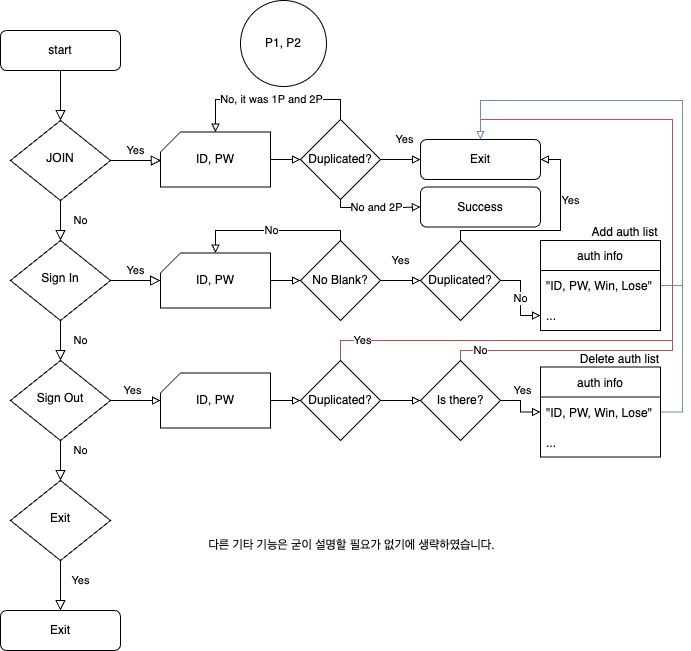

The diagram above was exported from draw.io. Its source (the exported page's mxGraphModel, read from the mxfile embedded in the PNG):
<mxGraphModel dx="1186" dy="764" grid="1" gridSize="10" guides="1" tooltips="1" connect="1" arrows="1" fold="1" page="1" pageScale="1" pageWidth="827" pageHeight="1169" math="0" shadow="0">
  <root>
    <mxCell id="WIyWlLk6GJQsqaUBKTNV-0" />
    <mxCell id="WIyWlLk6GJQsqaUBKTNV-1" parent="WIyWlLk6GJQsqaUBKTNV-0" />
    <mxCell id="WIyWlLk6GJQsqaUBKTNV-2" value="" style="rounded=0;html=1;jettySize=auto;orthogonalLoop=1;fontSize=11;endArrow=block;endFill=0;endSize=8;strokeWidth=1;shadow=0;labelBackgroundColor=none;edgeStyle=orthogonalEdgeStyle;" parent="WIyWlLk6GJQsqaUBKTNV-1" source="WIyWlLk6GJQsqaUBKTNV-3" target="WIyWlLk6GJQsqaUBKTNV-6" edge="1">
      <mxGeometry relative="1" as="geometry" />
    </mxCell>
    <mxCell id="WIyWlLk6GJQsqaUBKTNV-3" value="start" style="rounded=1;whiteSpace=wrap;html=1;fontSize=12;glass=0;strokeWidth=1;shadow=0;" parent="WIyWlLk6GJQsqaUBKTNV-1" vertex="1">
      <mxGeometry x="48" y="80" width="120" height="40" as="geometry" />
    </mxCell>
    <mxCell id="WIyWlLk6GJQsqaUBKTNV-4" value="No" style="rounded=0;html=1;jettySize=auto;orthogonalLoop=1;fontSize=11;endArrow=block;endFill=0;endSize=8;strokeWidth=1;shadow=0;labelBackgroundColor=none;edgeStyle=orthogonalEdgeStyle;" parent="WIyWlLk6GJQsqaUBKTNV-1" source="WIyWlLk6GJQsqaUBKTNV-6" target="WIyWlLk6GJQsqaUBKTNV-10" edge="1">
      <mxGeometry y="20" relative="1" as="geometry">
        <mxPoint as="offset" />
      </mxGeometry>
    </mxCell>
    <mxCell id="WIyWlLk6GJQsqaUBKTNV-5" value="Yes" style="edgeStyle=orthogonalEdgeStyle;rounded=0;html=1;jettySize=auto;orthogonalLoop=1;fontSize=11;endArrow=block;endFill=0;endSize=8;strokeWidth=1;shadow=0;labelBackgroundColor=none;entryX=0.007;entryY=0.517;entryDx=0;entryDy=0;entryPerimeter=0;" parent="WIyWlLk6GJQsqaUBKTNV-1" source="WIyWlLk6GJQsqaUBKTNV-6" target="cQK1TBBZvWIQKH6nqRVl-4" edge="1">
      <mxGeometry y="10" relative="1" as="geometry">
        <mxPoint as="offset" />
        <mxPoint x="208" y="210" as="targetPoint" />
      </mxGeometry>
    </mxCell>
    <mxCell id="WIyWlLk6GJQsqaUBKTNV-6" value="JOIN" style="rhombus;whiteSpace=wrap;html=1;shadow=0;fontFamily=Helvetica;fontSize=12;align=center;strokeWidth=1;spacing=6;spacingTop=-4;" parent="WIyWlLk6GJQsqaUBKTNV-1" vertex="1">
      <mxGeometry x="58" y="170" width="100" height="80" as="geometry" />
    </mxCell>
    <mxCell id="WIyWlLk6GJQsqaUBKTNV-8" value="No" style="rounded=0;html=1;jettySize=auto;orthogonalLoop=1;fontSize=11;endArrow=block;endFill=0;endSize=8;strokeWidth=1;shadow=0;labelBackgroundColor=none;edgeStyle=orthogonalEdgeStyle;entryX=0.5;entryY=0;entryDx=0;entryDy=0;" parent="WIyWlLk6GJQsqaUBKTNV-1" source="WIyWlLk6GJQsqaUBKTNV-10" target="cQK1TBBZvWIQKH6nqRVl-1" edge="1">
      <mxGeometry y="20" relative="1" as="geometry">
        <mxPoint as="offset" />
        <mxPoint x="38" y="400" as="targetPoint" />
        <Array as="points">
          <mxPoint x="108" y="370" />
          <mxPoint x="108" y="370" />
        </Array>
      </mxGeometry>
    </mxCell>
    <mxCell id="WIyWlLk6GJQsqaUBKTNV-9" value="Yes" style="edgeStyle=orthogonalEdgeStyle;rounded=0;html=1;jettySize=auto;orthogonalLoop=1;fontSize=11;endArrow=block;endFill=0;endSize=8;strokeWidth=1;shadow=0;labelBackgroundColor=none;" parent="WIyWlLk6GJQsqaUBKTNV-1" source="WIyWlLk6GJQsqaUBKTNV-10" edge="1">
      <mxGeometry y="10" relative="1" as="geometry">
        <mxPoint as="offset" />
        <mxPoint x="208" y="329.9999999999999" as="targetPoint" />
      </mxGeometry>
    </mxCell>
    <mxCell id="WIyWlLk6GJQsqaUBKTNV-10" value="Sign In" style="rhombus;whiteSpace=wrap;html=1;shadow=0;fontFamily=Helvetica;fontSize=12;align=center;strokeWidth=1;spacing=6;spacingTop=-4;" parent="WIyWlLk6GJQsqaUBKTNV-1" vertex="1">
      <mxGeometry x="58" y="290" width="100" height="80" as="geometry" />
    </mxCell>
    <mxCell id="WIyWlLk6GJQsqaUBKTNV-11" value="Exit" style="rounded=1;whiteSpace=wrap;html=1;fontSize=12;glass=0;strokeWidth=1;shadow=0;" parent="WIyWlLk6GJQsqaUBKTNV-1" vertex="1">
      <mxGeometry x="48" y="660" width="120" height="40" as="geometry" />
    </mxCell>
    <mxCell id="cQK1TBBZvWIQKH6nqRVl-0" value="No" style="rounded=0;html=1;jettySize=auto;orthogonalLoop=1;fontSize=11;endArrow=block;endFill=0;endSize=8;strokeWidth=1;shadow=0;labelBackgroundColor=none;edgeStyle=orthogonalEdgeStyle;entryX=0.5;entryY=0;entryDx=0;entryDy=0;" edge="1" parent="WIyWlLk6GJQsqaUBKTNV-1" source="cQK1TBBZvWIQKH6nqRVl-1" target="cQK1TBBZvWIQKH6nqRVl-3">
      <mxGeometry x="-0.5" y="20" relative="1" as="geometry">
        <mxPoint as="offset" />
        <mxPoint x="108" y="560" as="targetPoint" />
        <Array as="points" />
      </mxGeometry>
    </mxCell>
    <mxCell id="cQK1TBBZvWIQKH6nqRVl-32" value="Yes" style="edgeStyle=orthogonalEdgeStyle;rounded=0;orthogonalLoop=1;jettySize=auto;html=1;endArrow=block;endFill=0;" edge="1" parent="WIyWlLk6GJQsqaUBKTNV-1" source="cQK1TBBZvWIQKH6nqRVl-1" target="cQK1TBBZvWIQKH6nqRVl-31">
      <mxGeometry x="-0.12" y="10" relative="1" as="geometry">
        <mxPoint as="offset" />
      </mxGeometry>
    </mxCell>
    <mxCell id="cQK1TBBZvWIQKH6nqRVl-1" value="Sign Out" style="rhombus;whiteSpace=wrap;html=1;shadow=0;fontFamily=Helvetica;fontSize=12;align=center;strokeWidth=1;spacing=6;spacingTop=-4;" vertex="1" parent="WIyWlLk6GJQsqaUBKTNV-1">
      <mxGeometry x="58" y="410" width="100" height="80" as="geometry" />
    </mxCell>
    <mxCell id="cQK1TBBZvWIQKH6nqRVl-2" value="Yes" style="rounded=0;html=1;jettySize=auto;orthogonalLoop=1;fontSize=11;endArrow=block;endFill=0;endSize=8;strokeWidth=1;shadow=0;labelBackgroundColor=none;edgeStyle=orthogonalEdgeStyle;entryX=0.5;entryY=0;entryDx=0;entryDy=0;" edge="1" parent="WIyWlLk6GJQsqaUBKTNV-1" source="cQK1TBBZvWIQKH6nqRVl-3" target="WIyWlLk6GJQsqaUBKTNV-11">
      <mxGeometry x="-0.2" y="20" relative="1" as="geometry">
        <mxPoint as="offset" />
        <mxPoint x="108" y="680" as="targetPoint" />
        <Array as="points" />
      </mxGeometry>
    </mxCell>
    <mxCell id="cQK1TBBZvWIQKH6nqRVl-3" value="Exit" style="rhombus;whiteSpace=wrap;html=1;shadow=0;fontFamily=Helvetica;fontSize=12;align=center;strokeWidth=1;spacing=6;spacingTop=-4;" vertex="1" parent="WIyWlLk6GJQsqaUBKTNV-1">
      <mxGeometry x="58" y="530" width="100" height="80" as="geometry" />
    </mxCell>
    <mxCell id="cQK1TBBZvWIQKH6nqRVl-7" value="" style="edgeStyle=orthogonalEdgeStyle;rounded=0;orthogonalLoop=1;jettySize=auto;html=1;endArrow=block;endFill=0;" edge="1" parent="WIyWlLk6GJQsqaUBKTNV-1" source="cQK1TBBZvWIQKH6nqRVl-4" target="cQK1TBBZvWIQKH6nqRVl-6">
      <mxGeometry relative="1" as="geometry" />
    </mxCell>
    <mxCell id="cQK1TBBZvWIQKH6nqRVl-4" value="ID, PW" style="shape=card;whiteSpace=wrap;html=1;size=20;" vertex="1" parent="WIyWlLk6GJQsqaUBKTNV-1">
      <mxGeometry x="208" y="181.5" width="110" height="55" as="geometry" />
    </mxCell>
    <mxCell id="cQK1TBBZvWIQKH6nqRVl-10" value="Yes" style="edgeStyle=orthogonalEdgeStyle;rounded=0;orthogonalLoop=1;jettySize=auto;html=1;endArrow=block;endFill=0;" edge="1" parent="WIyWlLk6GJQsqaUBKTNV-1" source="cQK1TBBZvWIQKH6nqRVl-6" target="cQK1TBBZvWIQKH6nqRVl-9">
      <mxGeometry x="0.1837" y="20" relative="1" as="geometry">
        <mxPoint as="offset" />
      </mxGeometry>
    </mxCell>
    <mxCell id="cQK1TBBZvWIQKH6nqRVl-12" value="No, it was 1P and 2P" style="edgeStyle=orthogonalEdgeStyle;rounded=0;orthogonalLoop=1;jettySize=auto;html=1;exitX=0.5;exitY=0;exitDx=0;exitDy=0;entryX=0.5;entryY=0;entryDx=0;entryDy=0;entryPerimeter=0;endArrow=block;endFill=0;" edge="1" parent="WIyWlLk6GJQsqaUBKTNV-1" source="cQK1TBBZvWIQKH6nqRVl-6" target="cQK1TBBZvWIQKH6nqRVl-4">
      <mxGeometry relative="1" as="geometry" />
    </mxCell>
    <mxCell id="cQK1TBBZvWIQKH6nqRVl-16" value="No and 2P" style="edgeStyle=orthogonalEdgeStyle;rounded=0;orthogonalLoop=1;jettySize=auto;html=1;exitX=0.5;exitY=1;exitDx=0;exitDy=0;entryX=0;entryY=0.5;entryDx=0;entryDy=0;endArrow=block;endFill=0;" edge="1" parent="WIyWlLk6GJQsqaUBKTNV-1" source="cQK1TBBZvWIQKH6nqRVl-6" target="cQK1TBBZvWIQKH6nqRVl-15">
      <mxGeometry relative="1" as="geometry">
        <Array as="points">
          <mxPoint x="388" y="257" />
          <mxPoint x="448" y="257" />
        </Array>
      </mxGeometry>
    </mxCell>
    <mxCell id="cQK1TBBZvWIQKH6nqRVl-6" value="Duplicated?" style="rhombus;whiteSpace=wrap;html=1;" vertex="1" parent="WIyWlLk6GJQsqaUBKTNV-1">
      <mxGeometry x="348" y="169" width="80" height="80" as="geometry" />
    </mxCell>
    <mxCell id="cQK1TBBZvWIQKH6nqRVl-9" value="Exit" style="rounded=1;whiteSpace=wrap;html=1;fontSize=12;glass=0;strokeWidth=1;shadow=0;" vertex="1" parent="WIyWlLk6GJQsqaUBKTNV-1">
      <mxGeometry x="468" y="189" width="120" height="40" as="geometry" />
    </mxCell>
    <mxCell id="cQK1TBBZvWIQKH6nqRVl-13" value="P1, P2" style="ellipse;whiteSpace=wrap;html=1;aspect=fixed;" vertex="1" parent="WIyWlLk6GJQsqaUBKTNV-1">
      <mxGeometry x="288" y="50" width="86" height="86" as="geometry" />
    </mxCell>
    <mxCell id="cQK1TBBZvWIQKH6nqRVl-15" value="Success" style="rounded=1;whiteSpace=wrap;html=1;fontSize=12;glass=0;strokeWidth=1;shadow=0;" vertex="1" parent="WIyWlLk6GJQsqaUBKTNV-1">
      <mxGeometry x="468" y="236.5" width="120" height="40" as="geometry" />
    </mxCell>
    <mxCell id="cQK1TBBZvWIQKH6nqRVl-19" value="" style="edgeStyle=orthogonalEdgeStyle;rounded=0;orthogonalLoop=1;jettySize=auto;html=1;endArrow=block;endFill=0;" edge="1" parent="WIyWlLk6GJQsqaUBKTNV-1" source="cQK1TBBZvWIQKH6nqRVl-17" target="cQK1TBBZvWIQKH6nqRVl-18">
      <mxGeometry relative="1" as="geometry" />
    </mxCell>
    <mxCell id="cQK1TBBZvWIQKH6nqRVl-17" value="ID, PW" style="shape=card;whiteSpace=wrap;html=1;size=20;" vertex="1" parent="WIyWlLk6GJQsqaUBKTNV-1">
      <mxGeometry x="208" y="302.5" width="110" height="55" as="geometry" />
    </mxCell>
    <mxCell id="cQK1TBBZvWIQKH6nqRVl-21" value="Yes" style="edgeStyle=orthogonalEdgeStyle;rounded=0;orthogonalLoop=1;jettySize=auto;html=1;endArrow=block;endFill=0;" edge="1" parent="WIyWlLk6GJQsqaUBKTNV-1" source="cQK1TBBZvWIQKH6nqRVl-18" target="cQK1TBBZvWIQKH6nqRVl-20">
      <mxGeometry y="20" relative="1" as="geometry">
        <mxPoint as="offset" />
      </mxGeometry>
    </mxCell>
    <mxCell id="cQK1TBBZvWIQKH6nqRVl-22" value="No" style="edgeStyle=orthogonalEdgeStyle;rounded=0;orthogonalLoop=1;jettySize=auto;html=1;exitX=0.5;exitY=0;exitDx=0;exitDy=0;entryX=0.5;entryY=0;entryDx=0;entryDy=0;entryPerimeter=0;endArrow=block;endFill=0;" edge="1" parent="WIyWlLk6GJQsqaUBKTNV-1" source="cQK1TBBZvWIQKH6nqRVl-18" target="cQK1TBBZvWIQKH6nqRVl-17">
      <mxGeometry relative="1" as="geometry">
        <Array as="points">
          <mxPoint x="388" y="280" />
          <mxPoint x="263" y="280" />
        </Array>
      </mxGeometry>
    </mxCell>
    <mxCell id="cQK1TBBZvWIQKH6nqRVl-18" value="No Blank?" style="rhombus;whiteSpace=wrap;html=1;" vertex="1" parent="WIyWlLk6GJQsqaUBKTNV-1">
      <mxGeometry x="348" y="290" width="80" height="80" as="geometry" />
    </mxCell>
    <mxCell id="cQK1TBBZvWIQKH6nqRVl-23" value="Yes" style="edgeStyle=orthogonalEdgeStyle;rounded=0;orthogonalLoop=1;jettySize=auto;html=1;exitX=0.5;exitY=0;exitDx=0;exitDy=0;entryX=1;entryY=0.5;entryDx=0;entryDy=0;endArrow=block;endFill=0;" edge="1" parent="WIyWlLk6GJQsqaUBKTNV-1" source="cQK1TBBZvWIQKH6nqRVl-20" target="cQK1TBBZvWIQKH6nqRVl-9">
      <mxGeometry x="0.393" y="-10" relative="1" as="geometry">
        <Array as="points">
          <mxPoint x="508" y="280" />
          <mxPoint x="608" y="280" />
          <mxPoint x="608" y="209" />
        </Array>
        <mxPoint as="offset" />
      </mxGeometry>
    </mxCell>
    <mxCell id="cQK1TBBZvWIQKH6nqRVl-28" value="No" style="edgeStyle=orthogonalEdgeStyle;rounded=0;orthogonalLoop=1;jettySize=auto;html=1;endArrow=block;endFill=0;" edge="1" parent="WIyWlLk6GJQsqaUBKTNV-1" source="cQK1TBBZvWIQKH6nqRVl-20" target="cQK1TBBZvWIQKH6nqRVl-26">
      <mxGeometry relative="1" as="geometry" />
    </mxCell>
    <mxCell id="cQK1TBBZvWIQKH6nqRVl-20" value="Duplicated?" style="rhombus;whiteSpace=wrap;html=1;" vertex="1" parent="WIyWlLk6GJQsqaUBKTNV-1">
      <mxGeometry x="468" y="290" width="80" height="80" as="geometry" />
    </mxCell>
    <mxCell id="cQK1TBBZvWIQKH6nqRVl-43" style="edgeStyle=orthogonalEdgeStyle;rounded=0;orthogonalLoop=1;jettySize=auto;html=1;entryX=0.5;entryY=0;entryDx=0;entryDy=0;endArrow=block;endFill=0;fillColor=#dae8fc;strokeColor=#6c8ebf;" edge="1" parent="WIyWlLk6GJQsqaUBKTNV-1" source="cQK1TBBZvWIQKH6nqRVl-24" target="cQK1TBBZvWIQKH6nqRVl-9">
      <mxGeometry relative="1" as="geometry">
        <Array as="points">
          <mxPoint x="730" y="335" />
          <mxPoint x="730" y="150" />
          <mxPoint x="528" y="150" />
        </Array>
      </mxGeometry>
    </mxCell>
    <mxCell id="cQK1TBBZvWIQKH6nqRVl-24" value="auth info" style="swimlane;fontStyle=0;childLayout=stackLayout;horizontal=1;startSize=30;horizontalStack=0;resizeParent=1;resizeParentMax=0;resizeLast=0;collapsible=1;marginBottom=0;" vertex="1" parent="WIyWlLk6GJQsqaUBKTNV-1">
      <mxGeometry x="588" y="290" width="120" height="90" as="geometry" />
    </mxCell>
    <mxCell id="cQK1TBBZvWIQKH6nqRVl-25" value="&quot;ID, PW, Win, Lose&quot;" style="text;strokeColor=none;fillColor=none;align=left;verticalAlign=middle;spacingLeft=4;spacingRight=4;overflow=hidden;points=[[0,0.5],[1,0.5]];portConstraint=eastwest;rotatable=0;" vertex="1" parent="cQK1TBBZvWIQKH6nqRVl-24">
      <mxGeometry y="30" width="120" height="30" as="geometry" />
    </mxCell>
    <mxCell id="cQK1TBBZvWIQKH6nqRVl-26" value="..." style="text;strokeColor=none;fillColor=none;align=left;verticalAlign=middle;spacingLeft=4;spacingRight=4;overflow=hidden;points=[[0,0.5],[1,0.5]];portConstraint=eastwest;rotatable=0;" vertex="1" parent="cQK1TBBZvWIQKH6nqRVl-24">
      <mxGeometry y="60" width="120" height="30" as="geometry" />
    </mxCell>
    <mxCell id="cQK1TBBZvWIQKH6nqRVl-30" value="Add auth list" style="text;html=1;strokeColor=none;fillColor=none;align=center;verticalAlign=middle;whiteSpace=wrap;rounded=0;" vertex="1" parent="WIyWlLk6GJQsqaUBKTNV-1">
      <mxGeometry x="631" y="267" width="83" height="30" as="geometry" />
    </mxCell>
    <mxCell id="cQK1TBBZvWIQKH6nqRVl-34" value="" style="edgeStyle=orthogonalEdgeStyle;rounded=0;orthogonalLoop=1;jettySize=auto;html=1;endArrow=block;endFill=0;" edge="1" parent="WIyWlLk6GJQsqaUBKTNV-1" source="cQK1TBBZvWIQKH6nqRVl-31" target="cQK1TBBZvWIQKH6nqRVl-33">
      <mxGeometry relative="1" as="geometry" />
    </mxCell>
    <mxCell id="cQK1TBBZvWIQKH6nqRVl-31" value="ID, PW" style="shape=card;whiteSpace=wrap;html=1;size=20;" vertex="1" parent="WIyWlLk6GJQsqaUBKTNV-1">
      <mxGeometry x="208" y="422.5" width="110" height="55" as="geometry" />
    </mxCell>
    <mxCell id="cQK1TBBZvWIQKH6nqRVl-35" value="Yes" style="edgeStyle=orthogonalEdgeStyle;rounded=0;orthogonalLoop=1;jettySize=auto;html=1;exitX=0.5;exitY=0;exitDx=0;exitDy=0;entryX=0.5;entryY=0;entryDx=0;entryDy=0;endArrow=block;endFill=0;fillColor=#f8cecc;strokeColor=#b85450;" edge="1" parent="WIyWlLk6GJQsqaUBKTNV-1" source="cQK1TBBZvWIQKH6nqRVl-33" target="cQK1TBBZvWIQKH6nqRVl-9">
      <mxGeometry x="-0.8929" relative="1" as="geometry">
        <Array as="points">
          <mxPoint x="388" y="390" />
          <mxPoint x="720" y="390" />
          <mxPoint x="720" y="169" />
          <mxPoint x="528" y="169" />
        </Array>
        <mxPoint as="offset" />
      </mxGeometry>
    </mxCell>
    <mxCell id="cQK1TBBZvWIQKH6nqRVl-37" value="" style="edgeStyle=orthogonalEdgeStyle;rounded=0;orthogonalLoop=1;jettySize=auto;html=1;endArrow=block;endFill=0;" edge="1" parent="WIyWlLk6GJQsqaUBKTNV-1" source="cQK1TBBZvWIQKH6nqRVl-33" target="cQK1TBBZvWIQKH6nqRVl-36">
      <mxGeometry relative="1" as="geometry" />
    </mxCell>
    <mxCell id="cQK1TBBZvWIQKH6nqRVl-33" value="Duplicated?" style="rhombus;whiteSpace=wrap;html=1;" vertex="1" parent="WIyWlLk6GJQsqaUBKTNV-1">
      <mxGeometry x="348" y="410" width="80" height="80" as="geometry" />
    </mxCell>
    <mxCell id="cQK1TBBZvWIQKH6nqRVl-38" value="No" style="edgeStyle=orthogonalEdgeStyle;rounded=0;orthogonalLoop=1;jettySize=auto;html=1;entryX=0.5;entryY=0;entryDx=0;entryDy=0;endArrow=block;endFill=0;fillColor=#f8cecc;strokeColor=#b85450;" edge="1" parent="WIyWlLk6GJQsqaUBKTNV-1" source="cQK1TBBZvWIQKH6nqRVl-36" target="cQK1TBBZvWIQKH6nqRVl-9">
      <mxGeometry x="-0.9097" relative="1" as="geometry">
        <Array as="points">
          <mxPoint x="508" y="400" />
          <mxPoint x="720" y="400" />
          <mxPoint x="720" y="169" />
          <mxPoint x="528" y="169" />
        </Array>
        <mxPoint as="offset" />
      </mxGeometry>
    </mxCell>
    <mxCell id="cQK1TBBZvWIQKH6nqRVl-44" value="Yes" style="edgeStyle=orthogonalEdgeStyle;rounded=0;orthogonalLoop=1;jettySize=auto;html=1;entryX=0;entryY=0.5;entryDx=0;entryDy=0;endArrow=block;endFill=0;" edge="1" parent="WIyWlLk6GJQsqaUBKTNV-1" source="cQK1TBBZvWIQKH6nqRVl-36" target="cQK1TBBZvWIQKH6nqRVl-40">
      <mxGeometry x="-0.2227" y="10" relative="1" as="geometry">
        <mxPoint x="-8" y="-10" as="offset" />
      </mxGeometry>
    </mxCell>
    <mxCell id="cQK1TBBZvWIQKH6nqRVl-36" value="Is there?" style="rhombus;whiteSpace=wrap;html=1;" vertex="1" parent="WIyWlLk6GJQsqaUBKTNV-1">
      <mxGeometry x="468" y="410" width="80" height="80" as="geometry" />
    </mxCell>
    <mxCell id="cQK1TBBZvWIQKH6nqRVl-45" style="edgeStyle=orthogonalEdgeStyle;rounded=0;orthogonalLoop=1;jettySize=auto;html=1;entryX=0.5;entryY=0;entryDx=0;entryDy=0;endArrow=block;endFill=0;fillColor=#dae8fc;strokeColor=#6c8ebf;" edge="1" parent="WIyWlLk6GJQsqaUBKTNV-1" source="cQK1TBBZvWIQKH6nqRVl-39" target="cQK1TBBZvWIQKH6nqRVl-9">
      <mxGeometry relative="1" as="geometry">
        <Array as="points">
          <mxPoint x="730" y="461" />
          <mxPoint x="730" y="150" />
          <mxPoint x="528" y="150" />
        </Array>
      </mxGeometry>
    </mxCell>
    <mxCell id="cQK1TBBZvWIQKH6nqRVl-39" value="auth info" style="swimlane;fontStyle=0;childLayout=stackLayout;horizontal=1;startSize=30;horizontalStack=0;resizeParent=1;resizeParentMax=0;resizeLast=0;collapsible=1;marginBottom=0;" vertex="1" parent="WIyWlLk6GJQsqaUBKTNV-1">
      <mxGeometry x="588" y="416.5" width="120" height="90" as="geometry" />
    </mxCell>
    <mxCell id="cQK1TBBZvWIQKH6nqRVl-40" value="&quot;ID, PW, Win, Lose&quot;" style="text;strokeColor=none;fillColor=none;align=left;verticalAlign=middle;spacingLeft=4;spacingRight=4;overflow=hidden;points=[[0,0.5],[1,0.5]];portConstraint=eastwest;rotatable=0;" vertex="1" parent="cQK1TBBZvWIQKH6nqRVl-39">
      <mxGeometry y="30" width="120" height="30" as="geometry" />
    </mxCell>
    <mxCell id="cQK1TBBZvWIQKH6nqRVl-41" value="..." style="text;strokeColor=none;fillColor=none;align=left;verticalAlign=middle;spacingLeft=4;spacingRight=4;overflow=hidden;points=[[0,0.5],[1,0.5]];portConstraint=eastwest;rotatable=0;" vertex="1" parent="cQK1TBBZvWIQKH6nqRVl-39">
      <mxGeometry y="60" width="120" height="30" as="geometry" />
    </mxCell>
    <mxCell id="cQK1TBBZvWIQKH6nqRVl-42" value="Delete auth list" style="text;html=1;strokeColor=none;fillColor=none;align=center;verticalAlign=middle;whiteSpace=wrap;rounded=0;" vertex="1" parent="WIyWlLk6GJQsqaUBKTNV-1">
      <mxGeometry x="626" y="393.5" width="83" height="30" as="geometry" />
    </mxCell>
    <mxCell id="cQK1TBBZvWIQKH6nqRVl-46" value="다른 기타 기능은 굳이 설명할 필요가 없기에 생략하였습니다." style="text;html=1;strokeColor=none;fillColor=none;align=center;verticalAlign=middle;whiteSpace=wrap;rounded=0;" vertex="1" parent="WIyWlLk6GJQsqaUBKTNV-1">
      <mxGeometry x="211" y="580" width="377" height="30" as="geometry" />
    </mxCell>
  </root>
</mxGraphModel>